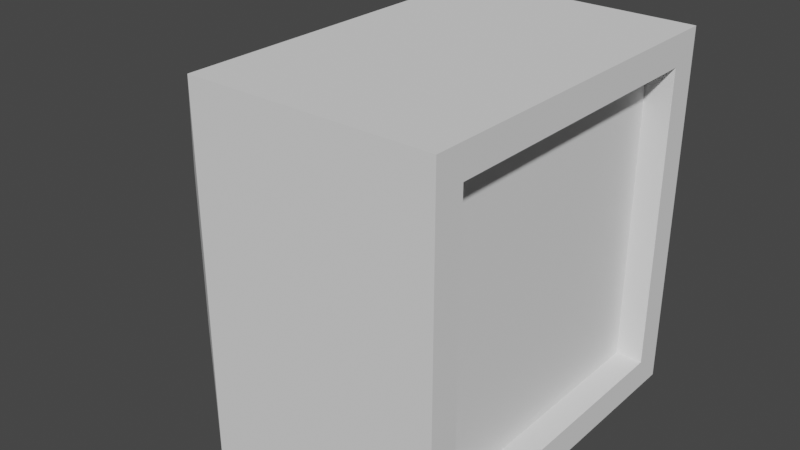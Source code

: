 # Source: Monitor.blend  (saved by Blender 2.90.8; exported with 4.5.12 LTS)
import bpy
from mathutils import Matrix  # noqa: F401  (used for matrix-valued properties, if any)

bpy.ops.wm.read_factory_settings(use_empty=True)
scene = bpy.context.scene
scene.name = 'Scene'

# ---- collections
col_collection = bpy.data.collections.new('Collection'); scene.collection.children.link(col_collection)

# ---- world
world_world = bpy.data.worlds.new('World'); scene.world = world_world
world_world.use_nodes = True; world_world.node_tree.nodes.clear()
_N = world_world.node_tree.nodes; _L = world_world.node_tree.links
n0 = _N.new('ShaderNodeOutputWorld'); n0.name = 'World Output'; n0.location = (300, 300)
n1 = _N.new('ShaderNodeBackground'); n1.name = 'Background'; n1.location = (10, 300)
n1.inputs[0].default_value = (0.05088, 0.05088, 0.05088, 1.0)
_L.new(n1.outputs[0], n0.inputs[0])
n0.is_active_output = True
world_world.color = (0.05088, 0.05088, 0.05088)
world_world.use_sun_shadow = False
world_world.sun_shadow_jitter_overblur = 0.0

# ---- meshes
me_cube_001 = bpy.data.meshes.new('Cube.001')
me_cube_001.from_pydata([(1.0, -0.8339, -0.8339), (1.0, -0.8339, 0.8339), (1.0, 0.8339, -0.8339), (1.0, 0.8339, 0.8339), (-0.331, -1.0, -1.0), (-1.0, -0.4736, -0.7709), (-0.331, -1.0, 1.0), (-1.0, -0.4736, 0.1763), (-1.0, 0.4736, -0.7709), (-0.331, 1.0, -1.0), (-0.331, 1.0, 1.0), (-1.0, 0.4736, 0.1763), (1.0, 1.0, 1.0), (1.0, 1.0, -1.0), (1.0, -1.0, -1.0), (1.0, -1.0, 1.0), (0.8512, 0.8339, 0.8339), (0.8512, 0.8339, -0.8339), (0.8512, -0.8339, -0.8339), (0.8512, -0.8339, 0.8339)], [], [(14, 15, 6, 4), (0, 2, 17, 18), (12, 10, 6, 15), (5, 7, 11, 8), (9, 10, 12, 13), (9, 4, 5, 8), (4, 6, 7, 5), (6, 10, 11, 7), (10, 9, 8, 11), (9, 13, 14, 4), (3, 2, 13, 12), (2, 0, 14, 13), (1, 3, 12, 15), (0, 1, 15, 14), (17, 16, 19, 18), (3, 1, 19, 16), (2, 3, 16, 17), (1, 0, 18, 19)])
_uv = me_cube_001.uv_layers.new(name='UVMap')
_uv.uv.foreach_set('vector', [0.375, 0.75, 0.625, 0.75, 0.625, 0.9164, 0.375, 0.9164, 0.3958, 0.7292, 0.3958, 0.5208, 0.3958, 0.5208, 0.3958, 0.7292, 0.625, 0.5, 0.7914, 0.5, 0.7914, 0.75, 0.625, 0.75, 0.4586, 0.08362, 0.5414, 0.08362, 0.5414, 0.1664, 0.4586, 0.1664, 0.375, 0.3336, 0.625, 0.3336, 0.625, 0.5, 0.375, 0.5, 0.375, 0.25, 0.375, 0.0, 0.4586, 0.08362, 0.4586, 0.1664, 0.375, 0.0, 0.625, 0.0, 0.5414, 0.08362, 0.4586, 0.08362, 0.625, 0.0, 0.625, 0.25, 0.5414, 0.1664, 0.5414, 0.08362, 0.625, 0.3336, 0.375, 0.3336, 0.4586, 0.1664, 0.5414, 0.1664, 0.2086, 0.5, 0.375, 0.5, 0.375, 0.75, 0.2086, 0.75, 0.6042, 0.5208, 0.3958, 0.5208, 0.375, 0.5, 0.625, 0.5, 0.3958, 0.5208, 0.3958, 0.7292, 0.375, 0.75, 0.375, 0.5, 0.6042, 0.7292, 0.6042, 0.5208, 0.625, 0.5, 0.625, 0.75, 0.3958, 0.7292, 0.6042, 0.7292, 0.625, 0.75, 0.375, 0.75, 0.3958, 0.5208, 0.6042, 0.5208, 0.6042, 0.7292, 0.3958, 0.7292, 0.6042, 0.5208, 0.6042, 0.7292, 0.6042, 0.7292, 0.6042, 0.5208, 0.3958, 0.5208, 0.6042, 0.5208, 0.6042, 0.5208, 0.3958, 0.5208, 0.6042, 0.7292, 0.3958, 0.7292, 0.3958, 0.7292, 0.6042, 0.7292])
me_cube_001.use_remesh_fix_poles = True
me_cube_001.use_remesh_preserve_attributes = False
me_cube_001.use_mirror_vertex_groups = False
me_cube_001.update()

# ---- objects
ob_cube = bpy.data.objects.new('Cube', me_cube_001)

# ---- transforms, parenting, visibility, modifiers, constraints
ob_cube.location = (0.0, 0.0, 0.0)
ob_cube.lineart.crease_threshold = 0.0

# ---- collection membership
col_collection.objects.link(ob_cube)

# ---- scene / render settings (as saved in the file)
scene.frame_start = 1; scene.frame_end = 250; scene.frame_set(1)
scene.render.engine = 'BLENDER_EEVEE_NEXT'
scene.cycles.use_denoising = False
scene.cycles.samples = 128
scene.cycles.sampling_pattern = 'TABULATED_SOBOL'
scene.cycles.use_adaptive_sampling = False
scene.cycles.use_light_tree = False
scene.view_settings.view_transform = 'Filmic'
bpy.context.view_layer.update()

# ---- added for rendering (the .blend has no active camera and no usable light): camera, sun
cam_auto = bpy.data.cameras.new('AutoCamera')
cam_auto.lens = 50.0
cam_auto.sensor_width = 36.0
cam_auto.clip_end = 1000.0
ob_auto_camera = bpy.data.objects.new('AutoCamera', cam_auto)
scene.collection.objects.link(ob_auto_camera)
ob_auto_camera.location = (3.20507, -3.84609, 2.56406)
ob_auto_camera.rotation_euler = (1.09748, -7.21219e-08, 0.694738)
scene.camera = ob_auto_camera
light_auto_sun = bpy.data.lights.new('AutoSun', 'SUN')
light_auto_sun.energy = 3.0
light_auto_sun.angle = 0.0523599
ob_auto_sun = bpy.data.objects.new('AutoSun', light_auto_sun)
scene.collection.objects.link(ob_auto_sun)
ob_auto_sun.rotation_euler = (0.872665, 0.174533, 0.523599)
bpy.context.view_layer.update()
